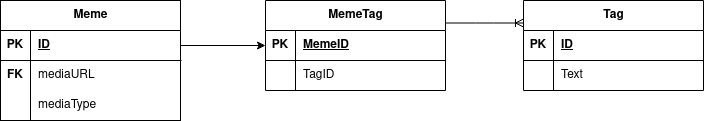

The diagram above was exported from draw.io. Its source (the exported page's mxGraphModel, read from the mxfile embedded in the PNG):
<mxGraphModel dx="1434" dy="822" grid="0" gridSize="10" guides="1" tooltips="1" connect="1" arrows="1" fold="1" page="1" pageScale="1" pageWidth="850" pageHeight="1100" math="0" shadow="0" extFonts="Permanent Marker^https://fonts.googleapis.com/css?family=Permanent+Marker">
  <root>
    <mxCell id="0" />
    <mxCell id="1" parent="0" />
    <mxCell id="DXzBHnkQYIJJgq_vCwek-7" value="Meme" style="shape=table;startSize=30;container=1;collapsible=1;childLayout=tableLayout;fixedRows=1;rowLines=0;fontStyle=1;align=center;resizeLast=1;html=1;" parent="1" vertex="1">
      <mxGeometry x="120" y="80" width="180" height="120" as="geometry" />
    </mxCell>
    <mxCell id="DXzBHnkQYIJJgq_vCwek-8" value="" style="shape=tableRow;horizontal=0;startSize=0;swimlaneHead=0;swimlaneBody=0;fillColor=none;collapsible=0;dropTarget=0;points=[[0,0.5],[1,0.5]];portConstraint=eastwest;top=0;left=0;right=0;bottom=1;" parent="DXzBHnkQYIJJgq_vCwek-7" vertex="1">
      <mxGeometry y="30" width="180" height="30" as="geometry" />
    </mxCell>
    <mxCell id="DXzBHnkQYIJJgq_vCwek-9" value="PK" style="shape=partialRectangle;connectable=0;fillColor=none;top=0;left=0;bottom=0;right=0;fontStyle=1;overflow=hidden;whiteSpace=wrap;html=1;" parent="DXzBHnkQYIJJgq_vCwek-8" vertex="1">
      <mxGeometry width="30" height="30" as="geometry">
        <mxRectangle width="30" height="30" as="alternateBounds" />
      </mxGeometry>
    </mxCell>
    <mxCell id="DXzBHnkQYIJJgq_vCwek-10" value="ID" style="shape=partialRectangle;connectable=0;fillColor=none;top=0;left=0;bottom=0;right=0;align=left;spacingLeft=6;fontStyle=5;overflow=hidden;whiteSpace=wrap;html=1;" parent="DXzBHnkQYIJJgq_vCwek-8" vertex="1">
      <mxGeometry x="30" width="150" height="30" as="geometry">
        <mxRectangle width="150" height="30" as="alternateBounds" />
      </mxGeometry>
    </mxCell>
    <mxCell id="DXzBHnkQYIJJgq_vCwek-11" value="" style="shape=tableRow;horizontal=0;startSize=0;swimlaneHead=0;swimlaneBody=0;fillColor=none;collapsible=0;dropTarget=0;points=[[0,0.5],[1,0.5]];portConstraint=eastwest;top=0;left=0;right=0;bottom=0;" parent="DXzBHnkQYIJJgq_vCwek-7" vertex="1">
      <mxGeometry y="60" width="180" height="30" as="geometry" />
    </mxCell>
    <mxCell id="DXzBHnkQYIJJgq_vCwek-12" value="&lt;b&gt;FK&lt;/b&gt;" style="shape=partialRectangle;connectable=0;fillColor=none;top=0;left=0;bottom=0;right=0;editable=1;overflow=hidden;whiteSpace=wrap;html=1;" parent="DXzBHnkQYIJJgq_vCwek-11" vertex="1">
      <mxGeometry width="30" height="30" as="geometry">
        <mxRectangle width="30" height="30" as="alternateBounds" />
      </mxGeometry>
    </mxCell>
    <mxCell id="DXzBHnkQYIJJgq_vCwek-13" value="&lt;div&gt;mediaURL&lt;/div&gt;" style="shape=partialRectangle;connectable=0;fillColor=none;top=0;left=0;bottom=0;right=0;align=left;spacingLeft=6;overflow=hidden;whiteSpace=wrap;html=1;" parent="DXzBHnkQYIJJgq_vCwek-11" vertex="1">
      <mxGeometry x="30" width="150" height="30" as="geometry">
        <mxRectangle width="150" height="30" as="alternateBounds" />
      </mxGeometry>
    </mxCell>
    <mxCell id="DXzBHnkQYIJJgq_vCwek-50" value="" style="shape=tableRow;horizontal=0;startSize=0;swimlaneHead=0;swimlaneBody=0;fillColor=none;collapsible=0;dropTarget=0;points=[[0,0.5],[1,0.5]];portConstraint=eastwest;top=0;left=0;right=0;bottom=0;" parent="DXzBHnkQYIJJgq_vCwek-7" vertex="1">
      <mxGeometry y="90" width="180" height="30" as="geometry" />
    </mxCell>
    <mxCell id="DXzBHnkQYIJJgq_vCwek-51" value="" style="shape=partialRectangle;connectable=0;fillColor=none;top=0;left=0;bottom=0;right=0;editable=1;overflow=hidden;whiteSpace=wrap;html=1;" parent="DXzBHnkQYIJJgq_vCwek-50" vertex="1">
      <mxGeometry width="30" height="30" as="geometry">
        <mxRectangle width="30" height="30" as="alternateBounds" />
      </mxGeometry>
    </mxCell>
    <mxCell id="DXzBHnkQYIJJgq_vCwek-52" value="&lt;div&gt;mediaType&lt;/div&gt;" style="shape=partialRectangle;connectable=0;fillColor=none;top=0;left=0;bottom=0;right=0;align=left;spacingLeft=6;overflow=hidden;whiteSpace=wrap;html=1;" parent="DXzBHnkQYIJJgq_vCwek-50" vertex="1">
      <mxGeometry x="30" width="150" height="30" as="geometry">
        <mxRectangle width="150" height="30" as="alternateBounds" />
      </mxGeometry>
    </mxCell>
    <mxCell id="DXzBHnkQYIJJgq_vCwek-34" value="Tag" style="shape=table;startSize=30;container=1;collapsible=1;childLayout=tableLayout;fixedRows=1;rowLines=0;fontStyle=1;align=center;resizeLast=1;html=1;" parent="1" vertex="1">
      <mxGeometry x="643" y="80" width="180" height="90" as="geometry" />
    </mxCell>
    <mxCell id="DXzBHnkQYIJJgq_vCwek-35" value="" style="shape=tableRow;horizontal=0;startSize=0;swimlaneHead=0;swimlaneBody=0;fillColor=none;collapsible=0;dropTarget=0;points=[[0,0.5],[1,0.5]];portConstraint=eastwest;top=0;left=0;right=0;bottom=1;" parent="DXzBHnkQYIJJgq_vCwek-34" vertex="1">
      <mxGeometry y="30" width="180" height="30" as="geometry" />
    </mxCell>
    <mxCell id="DXzBHnkQYIJJgq_vCwek-36" value="PK" style="shape=partialRectangle;connectable=0;fillColor=none;top=0;left=0;bottom=0;right=0;fontStyle=1;overflow=hidden;whiteSpace=wrap;html=1;" parent="DXzBHnkQYIJJgq_vCwek-35" vertex="1">
      <mxGeometry width="30" height="30" as="geometry">
        <mxRectangle width="30" height="30" as="alternateBounds" />
      </mxGeometry>
    </mxCell>
    <mxCell id="DXzBHnkQYIJJgq_vCwek-37" value="ID" style="shape=partialRectangle;connectable=0;fillColor=none;top=0;left=0;bottom=0;right=0;align=left;spacingLeft=6;fontStyle=5;overflow=hidden;whiteSpace=wrap;html=1;" parent="DXzBHnkQYIJJgq_vCwek-35" vertex="1">
      <mxGeometry x="30" width="150" height="30" as="geometry">
        <mxRectangle width="150" height="30" as="alternateBounds" />
      </mxGeometry>
    </mxCell>
    <mxCell id="DXzBHnkQYIJJgq_vCwek-38" value="" style="shape=tableRow;horizontal=0;startSize=0;swimlaneHead=0;swimlaneBody=0;fillColor=none;collapsible=0;dropTarget=0;points=[[0,0.5],[1,0.5]];portConstraint=eastwest;top=0;left=0;right=0;bottom=0;" parent="DXzBHnkQYIJJgq_vCwek-34" vertex="1">
      <mxGeometry y="60" width="180" height="30" as="geometry" />
    </mxCell>
    <mxCell id="DXzBHnkQYIJJgq_vCwek-39" value="" style="shape=partialRectangle;connectable=0;fillColor=none;top=0;left=0;bottom=0;right=0;editable=1;overflow=hidden;whiteSpace=wrap;html=1;" parent="DXzBHnkQYIJJgq_vCwek-38" vertex="1">
      <mxGeometry width="30" height="30" as="geometry">
        <mxRectangle width="30" height="30" as="alternateBounds" />
      </mxGeometry>
    </mxCell>
    <mxCell id="DXzBHnkQYIJJgq_vCwek-40" value="Text" style="shape=partialRectangle;connectable=0;fillColor=none;top=0;left=0;bottom=0;right=0;align=left;spacingLeft=6;overflow=hidden;whiteSpace=wrap;html=1;" parent="DXzBHnkQYIJJgq_vCwek-38" vertex="1">
      <mxGeometry x="30" width="150" height="30" as="geometry">
        <mxRectangle width="150" height="30" as="alternateBounds" />
      </mxGeometry>
    </mxCell>
    <mxCell id="DXzBHnkQYIJJgq_vCwek-53" value="MemeTag" style="shape=table;startSize=30;container=1;collapsible=1;childLayout=tableLayout;fixedRows=1;rowLines=0;fontStyle=1;align=center;resizeLast=1;html=1;" parent="1" vertex="1">
      <mxGeometry x="385" y="80" width="180" height="90" as="geometry" />
    </mxCell>
    <mxCell id="DXzBHnkQYIJJgq_vCwek-54" value="" style="shape=tableRow;horizontal=0;startSize=0;swimlaneHead=0;swimlaneBody=0;fillColor=none;collapsible=0;dropTarget=0;points=[[0,0.5],[1,0.5]];portConstraint=eastwest;top=0;left=0;right=0;bottom=1;" parent="DXzBHnkQYIJJgq_vCwek-53" vertex="1">
      <mxGeometry y="30" width="180" height="30" as="geometry" />
    </mxCell>
    <mxCell id="DXzBHnkQYIJJgq_vCwek-55" value="PK" style="shape=partialRectangle;connectable=0;fillColor=none;top=0;left=0;bottom=0;right=0;fontStyle=1;overflow=hidden;whiteSpace=wrap;html=1;" parent="DXzBHnkQYIJJgq_vCwek-54" vertex="1">
      <mxGeometry width="30" height="30" as="geometry">
        <mxRectangle width="30" height="30" as="alternateBounds" />
      </mxGeometry>
    </mxCell>
    <mxCell id="DXzBHnkQYIJJgq_vCwek-56" value="MemeID" style="shape=partialRectangle;connectable=0;fillColor=none;top=0;left=0;bottom=0;right=0;align=left;spacingLeft=6;fontStyle=5;overflow=hidden;whiteSpace=wrap;html=1;" parent="DXzBHnkQYIJJgq_vCwek-54" vertex="1">
      <mxGeometry x="30" width="150" height="30" as="geometry">
        <mxRectangle width="150" height="30" as="alternateBounds" />
      </mxGeometry>
    </mxCell>
    <mxCell id="DXzBHnkQYIJJgq_vCwek-57" value="" style="shape=tableRow;horizontal=0;startSize=0;swimlaneHead=0;swimlaneBody=0;fillColor=none;collapsible=0;dropTarget=0;points=[[0,0.5],[1,0.5]];portConstraint=eastwest;top=0;left=0;right=0;bottom=0;" parent="DXzBHnkQYIJJgq_vCwek-53" vertex="1">
      <mxGeometry y="60" width="180" height="30" as="geometry" />
    </mxCell>
    <mxCell id="DXzBHnkQYIJJgq_vCwek-58" value="" style="shape=partialRectangle;connectable=0;fillColor=none;top=0;left=0;bottom=0;right=0;editable=1;overflow=hidden;whiteSpace=wrap;html=1;" parent="DXzBHnkQYIJJgq_vCwek-57" vertex="1">
      <mxGeometry width="30" height="30" as="geometry">
        <mxRectangle width="30" height="30" as="alternateBounds" />
      </mxGeometry>
    </mxCell>
    <mxCell id="DXzBHnkQYIJJgq_vCwek-59" value="TagID" style="shape=partialRectangle;connectable=0;fillColor=none;top=0;left=0;bottom=0;right=0;align=left;spacingLeft=6;overflow=hidden;whiteSpace=wrap;html=1;" parent="DXzBHnkQYIJJgq_vCwek-57" vertex="1">
      <mxGeometry x="30" width="150" height="30" as="geometry">
        <mxRectangle width="150" height="30" as="alternateBounds" />
      </mxGeometry>
    </mxCell>
    <mxCell id="DXzBHnkQYIJJgq_vCwek-66" style="edgeStyle=orthogonalEdgeStyle;rounded=0;orthogonalLoop=1;jettySize=auto;html=1;exitX=1;exitY=0.5;exitDx=0;exitDy=0;entryX=0;entryY=0.5;entryDx=0;entryDy=0;" parent="1" source="DXzBHnkQYIJJgq_vCwek-8" target="DXzBHnkQYIJJgq_vCwek-54" edge="1">
      <mxGeometry relative="1" as="geometry" />
    </mxCell>
    <mxCell id="DXzBHnkQYIJJgq_vCwek-68" value="" style="edgeStyle=entityRelationEdgeStyle;fontSize=12;html=1;endArrow=ERoneToMany;rounded=0;exitX=1;exitY=0.25;exitDx=0;exitDy=0;entryX=0;entryY=0.25;entryDx=0;entryDy=0;" parent="1" source="DXzBHnkQYIJJgq_vCwek-53" target="DXzBHnkQYIJJgq_vCwek-34" edge="1">
      <mxGeometry width="100" height="100" relative="1" as="geometry">
        <mxPoint x="534" y="270" as="sourcePoint" />
        <mxPoint x="634" y="170" as="targetPoint" />
        <Array as="points">
          <mxPoint x="611" y="103" />
          <mxPoint x="610" y="115" />
        </Array>
      </mxGeometry>
    </mxCell>
  </root>
</mxGraphModel>